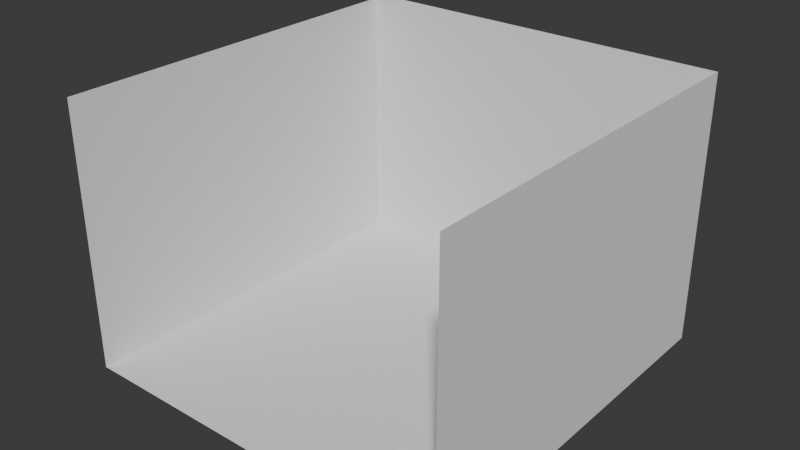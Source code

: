 # Source: piece.blend  (saved by Blender 4.1.24; exported with 4.5.12 LTS)
import bpy
from mathutils import Matrix  # noqa: F401  (used for matrix-valued properties, if any)

bpy.ops.wm.read_factory_settings(use_empty=True)
scene = bpy.context.scene
scene.name = 'Scene'

# ---- collections
col_collection = bpy.data.collections.new('Collection'); scene.collection.children.link(col_collection)

# ---- world
world_world = bpy.data.worlds.new('World'); scene.world = world_world
world_world.use_nodes = True; world_world.node_tree.nodes.clear()
_N = world_world.node_tree.nodes; _L = world_world.node_tree.links
n0 = _N.new('ShaderNodeOutputWorld'); n0.name = 'World Output'; n0.location = (300, 300)
n1 = _N.new('ShaderNodeBackground'); n1.name = 'Background'; n1.location = (10, 300)
n1.inputs[0].default_value = (0.05088, 0.05088, 0.05088, 1.0)
_L.new(n1.outputs[0], n0.inputs[0])
n0.is_active_output = True
world_world.color = (0.05088, 0.05088, 0.05088)
world_world.use_sun_shadow = False
world_world.sun_shadow_jitter_overblur = 0.0

# ---- meshes
me_plane = bpy.data.meshes.new('Plane')
me_plane.from_pydata([(-1.0, -1.0, 0.0), (1.0, -1.0, 0.0), (-1.0, 1.0, 0.0), (1.0, 1.0, 0.0), (-1.0, 1.0, 1.395), (1.0, 1.0, 1.395), (1.0, -1.0, 1.398), (1.0, 1.0, 1.398), (-1.0, -1.0, 1.372), (-1.0, 1.0, 1.372)], [], [(0, 1, 3, 2), (2, 3, 5, 4), (3, 1, 6, 7), (0, 2, 9, 8)])
_uv = me_plane.uv_layers.new(name='UVMap')
_uv.uv.foreach_set('vector', [0.0, 0.0, 1.0, 0.0, 1.0, 1.0, 0.0, 1.0, 0.0, 1.0, 1.0, 1.0, 1.0, 1.0, 0.0, 1.0, 1.0, 1.0, 1.0, 0.0, 1.0, 0.0, 1.0, 1.0, 0.0, 0.0, 0.0, 1.0, 0.0, 1.0, 0.0, 0.0])
me_plane.update()

# ---- objects
ob_plane = bpy.data.objects.new('Plane', me_plane)

# ---- transforms, parenting, visibility, modifiers, constraints
ob_plane.location = (0.0, 0.0, 0.0)
ob_plane.scale = (4.715, 4.715, 4.715)

# ---- collection membership
col_collection.objects.link(ob_plane)

# ---- scene / render settings (as saved in the file)
scene.frame_start = 1; scene.frame_end = 250; scene.frame_set(1)
scene.render.engine = 'BLENDER_EEVEE_NEXT'
scene.cycles.sampling_pattern = 'TABULATED_SOBOL'
scene.eevee.ray_tracing_options.trace_max_roughness = 0.0
bpy.context.view_layer.update()

# ---- added for rendering (the .blend has no active camera and no usable light): camera, sun
cam_auto = bpy.data.cameras.new('AutoCamera')
cam_auto.lens = 50.0
cam_auto.sensor_width = 36.0
cam_auto.clip_end = 1000.0
ob_auto_camera = bpy.data.objects.new('AutoCamera', cam_auto)
scene.collection.objects.link(ob_auto_camera)
ob_auto_camera.location = (13.763, -16.5156, 14.3064)
ob_auto_camera.rotation_euler = (1.09748, -7.21219e-08, 0.694738)
scene.camera = ob_auto_camera
light_auto_sun = bpy.data.lights.new('AutoSun', 'SUN')
light_auto_sun.energy = 3.0
light_auto_sun.angle = 0.0523599
ob_auto_sun = bpy.data.objects.new('AutoSun', light_auto_sun)
scene.collection.objects.link(ob_auto_sun)
ob_auto_sun.rotation_euler = (0.872665, 0.174533, 0.523599)
bpy.context.view_layer.update()
